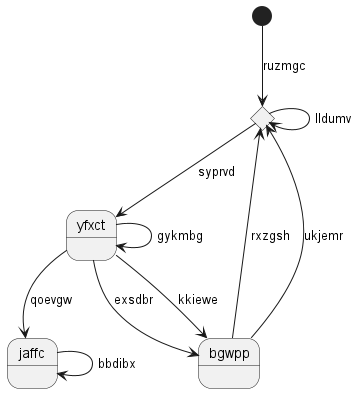

The diagram above was rendered by PlantUML. Its source (embedded in the PNG):
@startuml
state 0 <<choice>>
state "bgwpp" as 1
state "jaffc" as 2
state 3 <<start>>
state "yfxct" as 4
0 --> 0 : lldumv
0 --> 4 : syprvd
1 --> 0 : rxzgsh
1 --> 0 : ukjemr
4 --> 1 : exsdbr
2 --> 2 : bbdibx
4 --> 2 : qoevgw
3 --> 0 : ruzmgc
4 --> 1 : kkiewe
4 --> 4 : gykmbg
@enduml